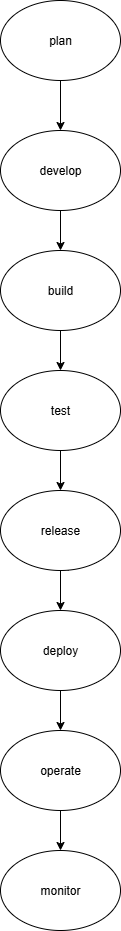

The diagram above was exported from draw.io. Its source (the exported page's mxGraphModel, read from the mxfile embedded in the PNG):
<mxGraphModel dx="1042" dy="562" grid="1" gridSize="10" guides="1" tooltips="1" connect="1" arrows="1" fold="1" page="1" pageScale="1" pageWidth="850" pageHeight="1100" math="0" shadow="0">
  <root>
    <mxCell id="0" />
    <mxCell id="1" parent="0" />
    <mxCell id="zU9Ue1NPXtFPtSML9maS-1" value="plan" style="ellipse;whiteSpace=wrap;html=1;" vertex="1" parent="1">
      <mxGeometry x="320" y="30" width="120" height="80" as="geometry" />
    </mxCell>
    <mxCell id="zU9Ue1NPXtFPtSML9maS-2" value="develop" style="ellipse;whiteSpace=wrap;html=1;" vertex="1" parent="1">
      <mxGeometry x="320" y="160" width="120" height="80" as="geometry" />
    </mxCell>
    <mxCell id="zU9Ue1NPXtFPtSML9maS-3" value="build" style="ellipse;whiteSpace=wrap;html=1;" vertex="1" parent="1">
      <mxGeometry x="320" y="280" width="120" height="80" as="geometry" />
    </mxCell>
    <mxCell id="zU9Ue1NPXtFPtSML9maS-4" value="test" style="ellipse;whiteSpace=wrap;html=1;" vertex="1" parent="1">
      <mxGeometry x="320" y="400" width="120" height="80" as="geometry" />
    </mxCell>
    <mxCell id="zU9Ue1NPXtFPtSML9maS-7" value="deploy" style="ellipse;whiteSpace=wrap;html=1;" vertex="1" parent="1">
      <mxGeometry x="320" y="640" width="120" height="80" as="geometry" />
    </mxCell>
    <mxCell id="zU9Ue1NPXtFPtSML9maS-8" value="operate" style="ellipse;whiteSpace=wrap;html=1;" vertex="1" parent="1">
      <mxGeometry x="320" y="760" width="120" height="80" as="geometry" />
    </mxCell>
    <mxCell id="zU9Ue1NPXtFPtSML9maS-9" value="monitor" style="ellipse;whiteSpace=wrap;html=1;" vertex="1" parent="1">
      <mxGeometry x="320" y="880" width="120" height="80" as="geometry" />
    </mxCell>
    <mxCell id="zU9Ue1NPXtFPtSML9maS-13" value="" style="endArrow=classic;html=1;rounded=0;entryX=0.5;entryY=0;entryDx=0;entryDy=0;exitX=0.5;exitY=1;exitDx=0;exitDy=0;" edge="1" parent="1" source="zU9Ue1NPXtFPtSML9maS-8" target="zU9Ue1NPXtFPtSML9maS-9">
      <mxGeometry width="50" height="50" relative="1" as="geometry">
        <mxPoint x="350" y="890" as="sourcePoint" />
        <mxPoint x="400" y="840" as="targetPoint" />
      </mxGeometry>
    </mxCell>
    <mxCell id="zU9Ue1NPXtFPtSML9maS-14" value="" style="endArrow=classic;html=1;rounded=0;exitX=0.5;exitY=1;exitDx=0;exitDy=0;entryX=0.5;entryY=0;entryDx=0;entryDy=0;" edge="1" parent="1" source="zU9Ue1NPXtFPtSML9maS-2" target="zU9Ue1NPXtFPtSML9maS-3">
      <mxGeometry width="50" height="50" relative="1" as="geometry">
        <mxPoint x="360" y="290" as="sourcePoint" />
        <mxPoint x="410" y="240" as="targetPoint" />
      </mxGeometry>
    </mxCell>
    <mxCell id="zU9Ue1NPXtFPtSML9maS-15" value="" style="endArrow=classic;html=1;rounded=0;exitX=0.5;exitY=1;exitDx=0;exitDy=0;entryX=0.5;entryY=0;entryDx=0;entryDy=0;" edge="1" parent="1" source="zU9Ue1NPXtFPtSML9maS-3" target="zU9Ue1NPXtFPtSML9maS-4">
      <mxGeometry width="50" height="50" relative="1" as="geometry">
        <mxPoint x="360" y="400" as="sourcePoint" />
        <mxPoint x="410" y="350" as="targetPoint" />
      </mxGeometry>
    </mxCell>
    <mxCell id="zU9Ue1NPXtFPtSML9maS-16" value="" style="endArrow=classic;html=1;rounded=0;exitX=0.563;exitY=1.002;exitDx=0;exitDy=0;exitPerimeter=0;" edge="1" parent="1" source="zU9Ue1NPXtFPtSML9maS-5">
      <mxGeometry width="50" height="50" relative="1" as="geometry">
        <mxPoint x="340" y="530" as="sourcePoint" />
        <mxPoint x="390" y="530" as="targetPoint" />
      </mxGeometry>
    </mxCell>
    <mxCell id="zU9Ue1NPXtFPtSML9maS-5" value="release" style="ellipse;whiteSpace=wrap;html=1;" vertex="1" parent="1">
      <mxGeometry x="320" y="520" width="120" height="80" as="geometry" />
    </mxCell>
    <mxCell id="zU9Ue1NPXtFPtSML9maS-19" value="" style="endArrow=classic;html=1;rounded=0;entryX=0.5;entryY=0;entryDx=0;entryDy=0;exitX=0.5;exitY=1;exitDx=0;exitDy=0;" edge="1" parent="1" source="zU9Ue1NPXtFPtSML9maS-4" target="zU9Ue1NPXtFPtSML9maS-5">
      <mxGeometry width="50" height="50" relative="1" as="geometry">
        <mxPoint x="350" y="520" as="sourcePoint" />
        <mxPoint x="400" y="470" as="targetPoint" />
      </mxGeometry>
    </mxCell>
    <mxCell id="zU9Ue1NPXtFPtSML9maS-20" value="" style="endArrow=classic;html=1;rounded=0;entryX=0.5;entryY=0;entryDx=0;entryDy=0;exitX=0.5;exitY=1;exitDx=0;exitDy=0;" edge="1" parent="1" source="zU9Ue1NPXtFPtSML9maS-5" target="zU9Ue1NPXtFPtSML9maS-7">
      <mxGeometry width="50" height="50" relative="1" as="geometry">
        <mxPoint x="360" y="650" as="sourcePoint" />
        <mxPoint x="410" y="600" as="targetPoint" />
      </mxGeometry>
    </mxCell>
    <mxCell id="zU9Ue1NPXtFPtSML9maS-22" value="" style="endArrow=classic;html=1;rounded=0;entryX=0.5;entryY=0;entryDx=0;entryDy=0;exitX=0.5;exitY=1;exitDx=0;exitDy=0;" edge="1" parent="1" source="zU9Ue1NPXtFPtSML9maS-7" target="zU9Ue1NPXtFPtSML9maS-8">
      <mxGeometry width="50" height="50" relative="1" as="geometry">
        <mxPoint x="350" y="770" as="sourcePoint" />
        <mxPoint x="400" y="720" as="targetPoint" />
      </mxGeometry>
    </mxCell>
    <mxCell id="zU9Ue1NPXtFPtSML9maS-23" value="" style="endArrow=classic;html=1;rounded=0;entryX=0.5;entryY=0;entryDx=0;entryDy=0;exitX=0.5;exitY=1;exitDx=0;exitDy=0;" edge="1" parent="1" source="zU9Ue1NPXtFPtSML9maS-1" target="zU9Ue1NPXtFPtSML9maS-2">
      <mxGeometry width="50" height="50" relative="1" as="geometry">
        <mxPoint x="350" y="150" as="sourcePoint" />
        <mxPoint x="400" y="100" as="targetPoint" />
      </mxGeometry>
    </mxCell>
  </root>
</mxGraphModel>